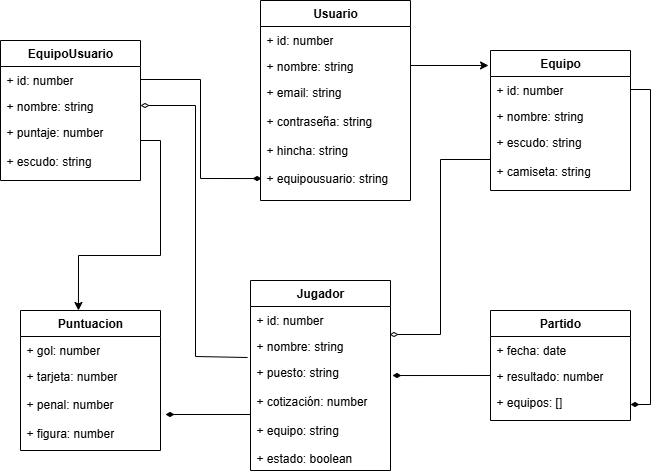

The diagram above was exported from draw.io. Its source (the exported page's mxGraphModel, read from the mxfile embedded in the PNG):
<mxGraphModel dx="1426" dy="757" grid="1" gridSize="10" guides="1" tooltips="1" connect="1" arrows="1" fold="1" page="1" pageScale="1" pageWidth="827" pageHeight="1169" math="0" shadow="0">
  <root>
    <mxCell id="0" />
    <mxCell id="1" parent="0" />
    <mxCell id="lPdqSmmmozIu4nBlrWxt-42" value="&lt;b&gt;Jugador&lt;/b&gt;" style="swimlane;fontStyle=0;childLayout=stackLayout;horizontal=1;startSize=26;fillColor=none;horizontalStack=0;resizeParent=1;resizeParentMax=0;resizeLast=0;collapsible=1;marginBottom=0;whiteSpace=wrap;html=1;" vertex="1" parent="1">
      <mxGeometry x="350" y="570" width="140" height="190" as="geometry" />
    </mxCell>
    <mxCell id="lPdqSmmmozIu4nBlrWxt-43" value="+ id: number&lt;span style=&quot;white-space: pre;&quot;&gt;&#09;&lt;/span&gt;" style="text;strokeColor=none;fillColor=none;align=left;verticalAlign=top;spacingLeft=4;spacingRight=4;overflow=hidden;rotatable=0;points=[[0,0.5],[1,0.5]];portConstraint=eastwest;whiteSpace=wrap;html=1;" vertex="1" parent="lPdqSmmmozIu4nBlrWxt-42">
      <mxGeometry y="26" width="140" height="26" as="geometry" />
    </mxCell>
    <mxCell id="lPdqSmmmozIu4nBlrWxt-44" value="+ nombre: string" style="text;strokeColor=none;fillColor=none;align=left;verticalAlign=top;spacingLeft=4;spacingRight=4;overflow=hidden;rotatable=0;points=[[0,0.5],[1,0.5]];portConstraint=eastwest;whiteSpace=wrap;html=1;" vertex="1" parent="lPdqSmmmozIu4nBlrWxt-42">
      <mxGeometry y="52" width="140" height="26" as="geometry" />
    </mxCell>
    <mxCell id="lPdqSmmmozIu4nBlrWxt-45" value="+ puesto: string&lt;div&gt;&lt;br&gt;&lt;/div&gt;&lt;div&gt;+ cotización: number&lt;/div&gt;&lt;div&gt;&lt;br&gt;&lt;/div&gt;&lt;div&gt;+ equipo: string&lt;/div&gt;&lt;div&gt;&lt;br&gt;&lt;/div&gt;&lt;div&gt;+ estado: boolean&lt;br&gt;&lt;br&gt;&lt;br&gt;&lt;/div&gt;" style="text;strokeColor=none;fillColor=none;align=left;verticalAlign=top;spacingLeft=4;spacingRight=4;overflow=hidden;rotatable=0;points=[[0,0.5],[1,0.5]];portConstraint=eastwest;whiteSpace=wrap;html=1;" vertex="1" parent="lPdqSmmmozIu4nBlrWxt-42">
      <mxGeometry y="78" width="140" height="112" as="geometry" />
    </mxCell>
    <mxCell id="lPdqSmmmozIu4nBlrWxt-46" value="&lt;b&gt;Usuario&lt;/b&gt;" style="swimlane;fontStyle=0;childLayout=stackLayout;horizontal=1;startSize=26;fillColor=none;horizontalStack=0;resizeParent=1;resizeParentMax=0;resizeLast=0;collapsible=1;marginBottom=0;whiteSpace=wrap;html=1;" vertex="1" parent="1">
      <mxGeometry x="360" y="290" width="150" height="200" as="geometry" />
    </mxCell>
    <mxCell id="lPdqSmmmozIu4nBlrWxt-47" value="+ id: number" style="text;strokeColor=none;fillColor=none;align=left;verticalAlign=top;spacingLeft=4;spacingRight=4;overflow=hidden;rotatable=0;points=[[0,0.5],[1,0.5]];portConstraint=eastwest;whiteSpace=wrap;html=1;" vertex="1" parent="lPdqSmmmozIu4nBlrWxt-46">
      <mxGeometry y="26" width="150" height="26" as="geometry" />
    </mxCell>
    <mxCell id="lPdqSmmmozIu4nBlrWxt-48" value="+ nombre: string" style="text;strokeColor=none;fillColor=none;align=left;verticalAlign=top;spacingLeft=4;spacingRight=4;overflow=hidden;rotatable=0;points=[[0,0.5],[1,0.5]];portConstraint=eastwest;whiteSpace=wrap;html=1;" vertex="1" parent="lPdqSmmmozIu4nBlrWxt-46">
      <mxGeometry y="52" width="150" height="26" as="geometry" />
    </mxCell>
    <mxCell id="lPdqSmmmozIu4nBlrWxt-49" value="+ email: string&lt;div&gt;&lt;br&gt;&lt;/div&gt;&lt;div&gt;+ contraseña: string&lt;/div&gt;&lt;div&gt;&lt;br&gt;&lt;/div&gt;&lt;div&gt;+ hincha: string&lt;/div&gt;&lt;div&gt;&lt;br&gt;&lt;/div&gt;&lt;div&gt;+ equipousuario: string&lt;/div&gt;&lt;div&gt;&lt;br&gt;&lt;/div&gt;" style="text;strokeColor=none;fillColor=none;align=left;verticalAlign=top;spacingLeft=4;spacingRight=4;overflow=hidden;rotatable=0;points=[[0,0.5],[1,0.5]];portConstraint=eastwest;whiteSpace=wrap;html=1;" vertex="1" parent="lPdqSmmmozIu4nBlrWxt-46">
      <mxGeometry y="78" width="150" height="122" as="geometry" />
    </mxCell>
    <mxCell id="lPdqSmmmozIu4nBlrWxt-50" value="&lt;b&gt;EquipoUsuario&lt;/b&gt;" style="swimlane;fontStyle=0;childLayout=stackLayout;horizontal=1;startSize=26;fillColor=none;horizontalStack=0;resizeParent=1;resizeParentMax=0;resizeLast=0;collapsible=1;marginBottom=0;whiteSpace=wrap;html=1;" vertex="1" parent="1">
      <mxGeometry x="100" y="330" width="140" height="140" as="geometry" />
    </mxCell>
    <mxCell id="lPdqSmmmozIu4nBlrWxt-51" value="+ id: number" style="text;strokeColor=none;fillColor=none;align=left;verticalAlign=top;spacingLeft=4;spacingRight=4;overflow=hidden;rotatable=0;points=[[0,0.5],[1,0.5]];portConstraint=eastwest;whiteSpace=wrap;html=1;" vertex="1" parent="lPdqSmmmozIu4nBlrWxt-50">
      <mxGeometry y="26" width="140" height="26" as="geometry" />
    </mxCell>
    <mxCell id="lPdqSmmmozIu4nBlrWxt-52" value="+ nombre: string" style="text;strokeColor=none;fillColor=none;align=left;verticalAlign=top;spacingLeft=4;spacingRight=4;overflow=hidden;rotatable=0;points=[[0,0.5],[1,0.5]];portConstraint=eastwest;whiteSpace=wrap;html=1;" vertex="1" parent="lPdqSmmmozIu4nBlrWxt-50">
      <mxGeometry y="52" width="140" height="26" as="geometry" />
    </mxCell>
    <mxCell id="lPdqSmmmozIu4nBlrWxt-53" value="+ puntaje: number&lt;div&gt;&lt;br&gt;&lt;/div&gt;&lt;div&gt;+ escudo: string&lt;/div&gt;&lt;div&gt;&lt;br&gt;&lt;/div&gt;&lt;div&gt;&lt;br&gt;&lt;/div&gt;" style="text;strokeColor=none;fillColor=none;align=left;verticalAlign=top;spacingLeft=4;spacingRight=4;overflow=hidden;rotatable=0;points=[[0,0.5],[1,0.5]];portConstraint=eastwest;whiteSpace=wrap;html=1;" vertex="1" parent="lPdqSmmmozIu4nBlrWxt-50">
      <mxGeometry y="78" width="140" height="62" as="geometry" />
    </mxCell>
    <mxCell id="lPdqSmmmozIu4nBlrWxt-54" value="&lt;b&gt;Puntuacion&lt;/b&gt;" style="swimlane;fontStyle=0;childLayout=stackLayout;horizontal=1;startSize=26;fillColor=none;horizontalStack=0;resizeParent=1;resizeParentMax=0;resizeLast=0;collapsible=1;marginBottom=0;whiteSpace=wrap;html=1;" vertex="1" parent="1">
      <mxGeometry x="120" y="600" width="140" height="140" as="geometry" />
    </mxCell>
    <mxCell id="lPdqSmmmozIu4nBlrWxt-55" value="+ gol: number" style="text;strokeColor=none;fillColor=none;align=left;verticalAlign=top;spacingLeft=4;spacingRight=4;overflow=hidden;rotatable=0;points=[[0,0.5],[1,0.5]];portConstraint=eastwest;whiteSpace=wrap;html=1;" vertex="1" parent="lPdqSmmmozIu4nBlrWxt-54">
      <mxGeometry y="26" width="140" height="26" as="geometry" />
    </mxCell>
    <mxCell id="lPdqSmmmozIu4nBlrWxt-56" value="+ tarjeta: number" style="text;strokeColor=none;fillColor=none;align=left;verticalAlign=top;spacingLeft=4;spacingRight=4;overflow=hidden;rotatable=0;points=[[0,0.5],[1,0.5]];portConstraint=eastwest;whiteSpace=wrap;html=1;" vertex="1" parent="lPdqSmmmozIu4nBlrWxt-54">
      <mxGeometry y="52" width="140" height="28" as="geometry" />
    </mxCell>
    <mxCell id="lPdqSmmmozIu4nBlrWxt-57" value="+ penal: number&lt;br&gt;&lt;br&gt;+ figura: number" style="text;strokeColor=none;fillColor=none;align=left;verticalAlign=top;spacingLeft=4;spacingRight=4;overflow=hidden;rotatable=0;points=[[0,0.5],[1,0.5]];portConstraint=eastwest;whiteSpace=wrap;html=1;" vertex="1" parent="lPdqSmmmozIu4nBlrWxt-54">
      <mxGeometry y="80" width="140" height="60" as="geometry" />
    </mxCell>
    <mxCell id="lPdqSmmmozIu4nBlrWxt-66" value="&lt;b&gt;Equipo&lt;/b&gt;" style="swimlane;fontStyle=0;childLayout=stackLayout;horizontal=1;startSize=26;fillColor=none;horizontalStack=0;resizeParent=1;resizeParentMax=0;resizeLast=0;collapsible=1;marginBottom=0;whiteSpace=wrap;html=1;" vertex="1" parent="1">
      <mxGeometry x="590" y="340" width="140" height="140" as="geometry" />
    </mxCell>
    <mxCell id="lPdqSmmmozIu4nBlrWxt-67" value="+ id: number" style="text;strokeColor=none;fillColor=none;align=left;verticalAlign=top;spacingLeft=4;spacingRight=4;overflow=hidden;rotatable=0;points=[[0,0.5],[1,0.5]];portConstraint=eastwest;whiteSpace=wrap;html=1;" vertex="1" parent="lPdqSmmmozIu4nBlrWxt-66">
      <mxGeometry y="26" width="140" height="26" as="geometry" />
    </mxCell>
    <mxCell id="lPdqSmmmozIu4nBlrWxt-68" value="+ nombre: string" style="text;strokeColor=none;fillColor=none;align=left;verticalAlign=top;spacingLeft=4;spacingRight=4;overflow=hidden;rotatable=0;points=[[0,0.5],[1,0.5]];portConstraint=eastwest;whiteSpace=wrap;html=1;" vertex="1" parent="lPdqSmmmozIu4nBlrWxt-66">
      <mxGeometry y="52" width="140" height="26" as="geometry" />
    </mxCell>
    <mxCell id="lPdqSmmmozIu4nBlrWxt-69" value="+ escudo: string&lt;div&gt;&lt;br&gt;&lt;/div&gt;&lt;div&gt;+ camiseta: string&lt;/div&gt;" style="text;strokeColor=none;fillColor=none;align=left;verticalAlign=top;spacingLeft=4;spacingRight=4;overflow=hidden;rotatable=0;points=[[0,0.5],[1,0.5]];portConstraint=eastwest;whiteSpace=wrap;html=1;" vertex="1" parent="lPdqSmmmozIu4nBlrWxt-66">
      <mxGeometry y="78" width="140" height="62" as="geometry" />
    </mxCell>
    <mxCell id="lPdqSmmmozIu4nBlrWxt-70" value="&lt;b&gt;Partido&lt;/b&gt;" style="swimlane;fontStyle=0;childLayout=stackLayout;horizontal=1;startSize=26;fillColor=none;horizontalStack=0;resizeParent=1;resizeParentMax=0;resizeLast=0;collapsible=1;marginBottom=0;whiteSpace=wrap;html=1;" vertex="1" parent="1">
      <mxGeometry x="590" y="600" width="140" height="110" as="geometry" />
    </mxCell>
    <mxCell id="lPdqSmmmozIu4nBlrWxt-71" value="+ fecha: date" style="text;strokeColor=none;fillColor=none;align=left;verticalAlign=top;spacingLeft=4;spacingRight=4;overflow=hidden;rotatable=0;points=[[0,0.5],[1,0.5]];portConstraint=eastwest;whiteSpace=wrap;html=1;" vertex="1" parent="lPdqSmmmozIu4nBlrWxt-70">
      <mxGeometry y="26" width="140" height="26" as="geometry" />
    </mxCell>
    <mxCell id="lPdqSmmmozIu4nBlrWxt-72" value="+ resultado: number" style="text;strokeColor=none;fillColor=none;align=left;verticalAlign=top;spacingLeft=4;spacingRight=4;overflow=hidden;rotatable=0;points=[[0,0.5],[1,0.5]];portConstraint=eastwest;whiteSpace=wrap;html=1;" vertex="1" parent="lPdqSmmmozIu4nBlrWxt-70">
      <mxGeometry y="52" width="140" height="26" as="geometry" />
    </mxCell>
    <mxCell id="lPdqSmmmozIu4nBlrWxt-73" value="+ equipos: []&lt;div&gt;&lt;br&gt;&lt;/div&gt;" style="text;strokeColor=none;fillColor=none;align=left;verticalAlign=top;spacingLeft=4;spacingRight=4;overflow=hidden;rotatable=0;points=[[0,0.5],[1,0.5]];portConstraint=eastwest;whiteSpace=wrap;html=1;" vertex="1" parent="lPdqSmmmozIu4nBlrWxt-70">
      <mxGeometry y="78" width="140" height="32" as="geometry" />
    </mxCell>
    <mxCell id="lPdqSmmmozIu4nBlrWxt-74" style="edgeStyle=orthogonalEdgeStyle;rounded=0;orthogonalLoop=1;jettySize=auto;html=1;exitX=1;exitY=0.5;exitDx=0;exitDy=0;entryX=0.007;entryY=0.82;entryDx=0;entryDy=0;entryPerimeter=0;endArrow=diamondThin;endFill=1;" edge="1" parent="1" source="lPdqSmmmozIu4nBlrWxt-51" target="lPdqSmmmozIu4nBlrWxt-49">
      <mxGeometry relative="1" as="geometry">
        <mxPoint x="260" y="369" as="targetPoint" />
        <Array as="points">
          <mxPoint x="300" y="369" />
          <mxPoint x="300" y="468" />
        </Array>
      </mxGeometry>
    </mxCell>
    <mxCell id="lPdqSmmmozIu4nBlrWxt-77" style="edgeStyle=orthogonalEdgeStyle;rounded=0;orthogonalLoop=1;jettySize=auto;html=1;entryX=0.414;entryY=0;entryDx=0;entryDy=0;entryPerimeter=0;" edge="1" parent="1" source="lPdqSmmmozIu4nBlrWxt-53" target="lPdqSmmmozIu4nBlrWxt-54">
      <mxGeometry relative="1" as="geometry">
        <Array as="points">
          <mxPoint x="260" y="430" />
          <mxPoint x="260" y="545" />
          <mxPoint x="178" y="545" />
        </Array>
      </mxGeometry>
    </mxCell>
    <mxCell id="lPdqSmmmozIu4nBlrWxt-80" style="edgeStyle=orthogonalEdgeStyle;rounded=0;orthogonalLoop=1;jettySize=auto;html=1;exitX=0;exitY=0.5;exitDx=0;exitDy=0;entryX=1.036;entryY=0.4;entryDx=0;entryDy=0;entryPerimeter=0;endArrow=diamondThin;endFill=1;" edge="1" parent="1" source="lPdqSmmmozIu4nBlrWxt-45" target="lPdqSmmmozIu4nBlrWxt-57">
      <mxGeometry relative="1" as="geometry" />
    </mxCell>
    <mxCell id="lPdqSmmmozIu4nBlrWxt-81" style="edgeStyle=orthogonalEdgeStyle;rounded=0;orthogonalLoop=1;jettySize=auto;html=1;exitX=0;exitY=0.5;exitDx=0;exitDy=0;entryX=1.014;entryY=0.152;entryDx=0;entryDy=0;entryPerimeter=0;endArrow=diamondThin;endFill=1;" edge="1" parent="1" source="lPdqSmmmozIu4nBlrWxt-72" target="lPdqSmmmozIu4nBlrWxt-45">
      <mxGeometry relative="1" as="geometry" />
    </mxCell>
    <mxCell id="lPdqSmmmozIu4nBlrWxt-83" style="edgeStyle=orthogonalEdgeStyle;rounded=0;orthogonalLoop=1;jettySize=auto;html=1;exitX=1;exitY=0.5;exitDx=0;exitDy=0;entryX=1;entryY=0.5;entryDx=0;entryDy=0;endArrow=diamondThin;endFill=1;" edge="1" parent="1" source="lPdqSmmmozIu4nBlrWxt-67" target="lPdqSmmmozIu4nBlrWxt-73">
      <mxGeometry relative="1" as="geometry" />
    </mxCell>
    <mxCell id="lPdqSmmmozIu4nBlrWxt-84" style="edgeStyle=orthogonalEdgeStyle;rounded=0;orthogonalLoop=1;jettySize=auto;html=1;exitX=0;exitY=0.5;exitDx=0;exitDy=0;entryX=0.993;entryY=0.077;entryDx=0;entryDy=0;entryPerimeter=0;endArrow=diamondThin;endFill=0;" edge="1" parent="1" source="lPdqSmmmozIu4nBlrWxt-69" target="lPdqSmmmozIu4nBlrWxt-44">
      <mxGeometry relative="1" as="geometry" />
    </mxCell>
    <mxCell id="lPdqSmmmozIu4nBlrWxt-85" style="edgeStyle=orthogonalEdgeStyle;rounded=0;orthogonalLoop=1;jettySize=auto;html=1;exitX=1;exitY=0.5;exitDx=0;exitDy=0;endArrow=none;endFill=0;entryX=-0.021;entryY=0.962;entryDx=0;entryDy=0;entryPerimeter=0;startArrow=diamondThin;startFill=0;" edge="1" parent="1" source="lPdqSmmmozIu4nBlrWxt-52" target="lPdqSmmmozIu4nBlrWxt-44">
      <mxGeometry relative="1" as="geometry">
        <mxPoint x="320" y="646" as="targetPoint" />
        <Array as="points">
          <mxPoint x="295" y="395" />
          <mxPoint x="295" y="646" />
        </Array>
      </mxGeometry>
    </mxCell>
    <mxCell id="lPdqSmmmozIu4nBlrWxt-86" style="edgeStyle=orthogonalEdgeStyle;rounded=0;orthogonalLoop=1;jettySize=auto;html=1;exitX=1;exitY=0.5;exitDx=0;exitDy=0;entryX=-0.014;entryY=0.107;entryDx=0;entryDy=0;entryPerimeter=0;" edge="1" parent="1" source="lPdqSmmmozIu4nBlrWxt-48" target="lPdqSmmmozIu4nBlrWxt-66">
      <mxGeometry relative="1" as="geometry" />
    </mxCell>
  </root>
</mxGraphModel>